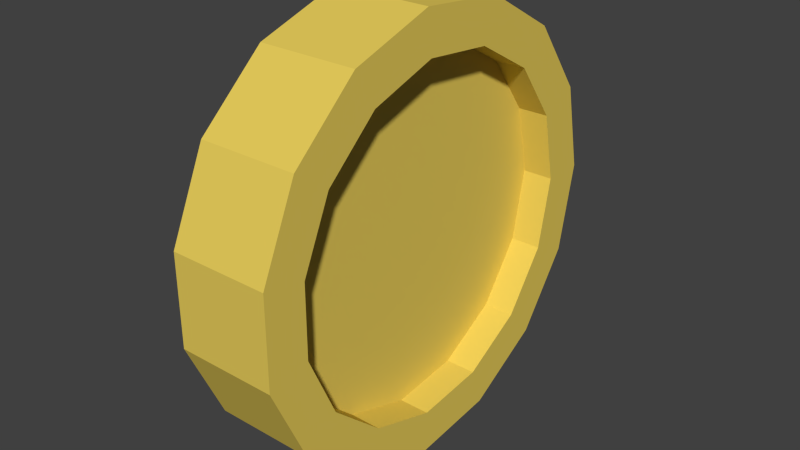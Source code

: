 # Source: SimpleCoin.blend  (saved by Blender 3.5.10; exported with 4.5.12 LTS)
import bpy
from mathutils import Matrix  # noqa: F401  (used for matrix-valued properties, if any)

bpy.ops.wm.read_factory_settings(use_empty=True)
scene = bpy.context.scene
scene.name = 'Scene'

# ---- collections
col_collection_1 = bpy.data.collections.new('Collection 1'); scene.collection.children.link(col_collection_1)

# ---- materials (node trees are filled in below, after node groups)
mat_material_001 = bpy.data.materials.new('Material.001')
mat_material_001.alpha_threshold = 0.0
mat_material_001.roughness = 0.5

# ---- material node trees
mat_material_001.use_nodes = True; mat_material_001.node_tree.nodes.clear()
_N = mat_material_001.node_tree.nodes; _L = mat_material_001.node_tree.links
n0 = _N.new('ShaderNodeOutputMaterial'); n0.name = 'Material Output'; n0.location = (300, 300)
n1 = _N.new('ShaderNodeBsdfDiffuse'); n1.name = 'Diffuse BSDF'; n1.location = (10, 300)
n1.inputs[0].default_value = (0.8, 0.6072, 0.1055, 1.0)
_L.new(n1.outputs[0], n0.inputs[0])
n0.is_active_output = True

# ---- world
world_world = bpy.data.worlds.new('World'); scene.world = world_world
world_world.color = (0.05088, 0.05088, 0.05088)
world_world.use_sun_shadow = False
world_world.sun_shadow_jitter_overblur = 0.0
world_world.cycles.sampling_method = 'MANUAL'
world_world.cycles.sample_map_resolution = 256

# ---- meshes
me_cylinder = bpy.data.meshes.new('Cylinder')
me_cylinder.from_pydata([(0.0, 0.35, -0.115), (3.042e-09, 0.35, 0.04541), (0.1424, 0.3197, -0.115), (0.1424, 0.3197, 0.04541), (0.2601, 0.2342, -0.115), (0.2601, 0.2342, 0.04541), (0.3329, 0.1082, -0.115), (0.3329, 0.1082, 0.04541), (0.3481, -0.03658, -0.115), (0.3481, -0.03658, 0.04541), (0.3031, -0.175, -0.115), (0.3031, -0.175, 0.04541), (0.2057, -0.2832, -0.115), (0.2057, -0.2832, 0.04541), (0.07277, -0.3424, -0.115), (0.07277, -0.3424, 0.04541), (-0.07277, -0.3424, -0.115), (-0.07277, -0.3424, 0.04541), (-0.2057, -0.2832, -0.115), (-0.2057, -0.2832, 0.04541), (-0.3031, -0.175, -0.115), (-0.3031, -0.175, 0.04541), (-0.3481, -0.03658, -0.115), (-0.3481, -0.03658, 0.04541), (-0.3329, 0.1082, -0.115), (-0.3329, 0.1082, 0.04541), (-0.2601, 0.2342, -0.115), (-0.2601, 0.2342, 0.04541), (-0.1424, 0.3197, -0.115), (-0.1424, 0.3197, 0.04541), (0.1139, 0.2558, 0.04541), (4.59e-10, 0.28, 0.04541), (0.2081, 0.1874, 0.04541), (0.2663, 0.08652, 0.04541), (0.2785, -0.02927, 0.04541), (0.2425, -0.14, 0.04541), (0.1646, -0.2265, 0.04541), (0.05822, -0.2739, 0.04541), (-0.05822, -0.2739, 0.04541), (-0.1646, -0.2265, 0.04541), (-0.2425, -0.14, 0.04541), (-0.2785, -0.02927, 0.04541), (-0.2663, 0.08652, 0.04541), (-0.2081, 0.1874, 0.04541), (-0.1139, 0.2558, 0.04541), (-2.583e-09, 0.28, -0.115), (0.1139, 0.2558, -0.115), (0.2081, 0.1874, -0.115), (0.2663, 0.08652, -0.115), (0.2785, -0.02927, -0.115), (0.2425, -0.14, -0.115), (0.1646, -0.2265, -0.115), (0.05822, -0.2739, -0.115), (-0.05822, -0.2739, -0.115), (-0.1646, -0.2265, -0.115), (-0.2425, -0.14, -0.115), (-0.2785, -0.02927, -0.115), (-0.2663, 0.08652, -0.115), (-0.2081, 0.1874, -0.115), (-0.1139, 0.2558, -0.115), (-2.193e-09, 0.28, -0.065), (0.1139, 0.2558, -0.065), (0.2081, 0.1874, -0.065), (0.2663, 0.08652, -0.065), (0.2785, -0.02927, -0.065), (0.2425, -0.14, -0.065), (0.1646, -0.2265, -0.065), (0.05822, -0.2739, -0.065), (-0.05822, -0.2739, -0.065), (-0.1646, -0.2265, -0.065), (-0.2425, -0.14, -0.065), (-0.2785, -0.02927, -0.065), (-0.2663, 0.08652, -0.065), (-0.2081, 0.1874, -0.065), (-0.1139, 0.2558, -0.065), (0.1139, 0.2558, -0.00459), (3.617e-10, 0.28, -0.00459), (0.2081, 0.1874, -0.00459), (0.2663, 0.08652, -0.00459), (0.2785, -0.02927, -0.00459), (0.2425, -0.14, -0.00459), (0.1646, -0.2265, -0.00459), (0.05822, -0.2739, -0.00459), (-0.05822, -0.2739, -0.00459), (-0.1646, -0.2265, -0.00459), (-0.2425, -0.14, -0.00459), (-0.2785, -0.02927, -0.00459), (-0.2663, 0.08652, -0.00459), (-0.2081, 0.1874, -0.00459), (-0.1139, 0.2558, -0.00459)], [], [(0, 1, 3, 2), (2, 3, 5, 4), (4, 5, 7, 6), (6, 7, 9, 8), (8, 9, 11, 10), (10, 11, 13, 12), (12, 13, 15, 14), (14, 15, 17, 16), (16, 17, 19, 18), (18, 19, 21, 20), (20, 21, 23, 22), (22, 23, 25, 24), (24, 25, 27, 26), (23, 21, 40, 41), (28, 29, 1, 0), (26, 27, 29, 28), (6, 8, 49, 48), (33, 32, 77, 78), (9, 7, 33, 34), (19, 17, 38, 39), (29, 27, 43, 44), (5, 3, 30, 32), (15, 13, 36, 37), (25, 23, 41, 42), (11, 9, 34, 35), (21, 19, 39, 40), (1, 29, 44, 31), (7, 5, 32, 33), (17, 15, 37, 38), (27, 25, 42, 43), (3, 1, 31, 30), (13, 11, 35, 36), (54, 55, 70, 69), (16, 18, 54, 53), (26, 28, 59, 58), (2, 4, 47, 46), (12, 14, 52, 51), (22, 24, 57, 56), (8, 10, 50, 49), (18, 20, 55, 54), (28, 0, 45, 59), (4, 6, 48, 47), (14, 16, 53, 52), (0, 2, 46, 45), (24, 26, 58, 57), (10, 12, 51, 50), (20, 22, 56, 55), (60, 61, 62, 63, 64, 65, 66, 67, 68, 69, 70, 71, 72, 73, 74), (47, 48, 63, 62), (55, 56, 71, 70), (48, 49, 64, 63), (56, 57, 72, 71), (49, 50, 65, 64), (57, 58, 73, 72), (50, 51, 66, 65), (58, 59, 74, 73), (51, 52, 67, 66), (59, 45, 60, 74), (52, 53, 68, 67), (45, 46, 61, 60), (53, 54, 69, 68), (46, 47, 62, 61), (75, 76, 89, 88, 87, 86, 85, 84, 83, 82, 81, 80, 79, 78, 77), (41, 40, 85, 86), (34, 33, 78, 79), (42, 41, 86, 87), (35, 34, 79, 80), (43, 42, 87, 88), (36, 35, 80, 81), (44, 43, 88, 89), (37, 36, 81, 82), (31, 44, 89, 76), (38, 37, 82, 83), (30, 31, 76, 75), (39, 38, 83, 84), (32, 30, 75, 77), (40, 39, 84, 85)])
me_cylinder.materials.append(mat_material_001)
me_cylinder.use_remesh_preserve_volume = False
me_cylinder.use_remesh_preserve_attributes = False
me_cylinder.use_mirror_vertex_groups = False
me_cylinder.update()

# ---- objects
ob_cylinder = bpy.data.objects.new('Cylinder', me_cylinder)

# ---- transforms, parenting, visibility, modifiers, constraints
ob_cylinder.location = (0.0, 0.0, 0.0)
ob_cylinder.rotation_euler = (0.0, 1.571, 0.0)
ob_cylinder.lineart.crease_threshold = 0.0

# ---- collection membership
col_collection_1.objects.link(ob_cylinder)

# ---- scene / render settings (as saved in the file)
scene.frame_start = 1; scene.frame_end = 250; scene.frame_set(1)
scene.render.engine = 'CYCLES'
scene.render.resolution_percentage = 50
scene.render.dither_intensity = 0.0
scene.cycles.use_denoising = False
scene.cycles.samples = 10
scene.cycles.sampling_pattern = 'TABULATED_SOBOL'
scene.cycles.light_sampling_threshold = 0.0
scene.cycles.use_adaptive_sampling = False
scene.cycles.use_light_tree = False
scene.cycles.blur_glossy = 0.0
scene.cycles.pixel_filter_type = 'GAUSSIAN'
scene.cycles.sample_clamp_indirect = 0.0
scene.view_settings.view_transform = 'Standard'
bpy.context.view_layer.update()

# ---- added for rendering (the .blend has no active camera and no usable light): camera, sun
cam_auto = bpy.data.cameras.new('AutoCamera')
cam_auto.lens = 50.0
cam_auto.sensor_width = 36.0
cam_auto.clip_end = 1000.0
ob_auto_camera = bpy.data.objects.new('AutoCamera', cam_auto)
scene.collection.objects.link(ob_auto_camera)
ob_auto_camera.location = (0.885666, -1.10073, 0.736368)
ob_auto_camera.rotation_euler = (1.09748, -7.21219e-08, 0.694738)
scene.camera = ob_auto_camera
light_auto_sun = bpy.data.lights.new('AutoSun', 'SUN')
light_auto_sun.energy = 3.0
light_auto_sun.angle = 0.0523599
ob_auto_sun = bpy.data.objects.new('AutoSun', light_auto_sun)
scene.collection.objects.link(ob_auto_sun)
ob_auto_sun.rotation_euler = (0.872665, 0.174533, 0.523599)
bpy.context.view_layer.update()
